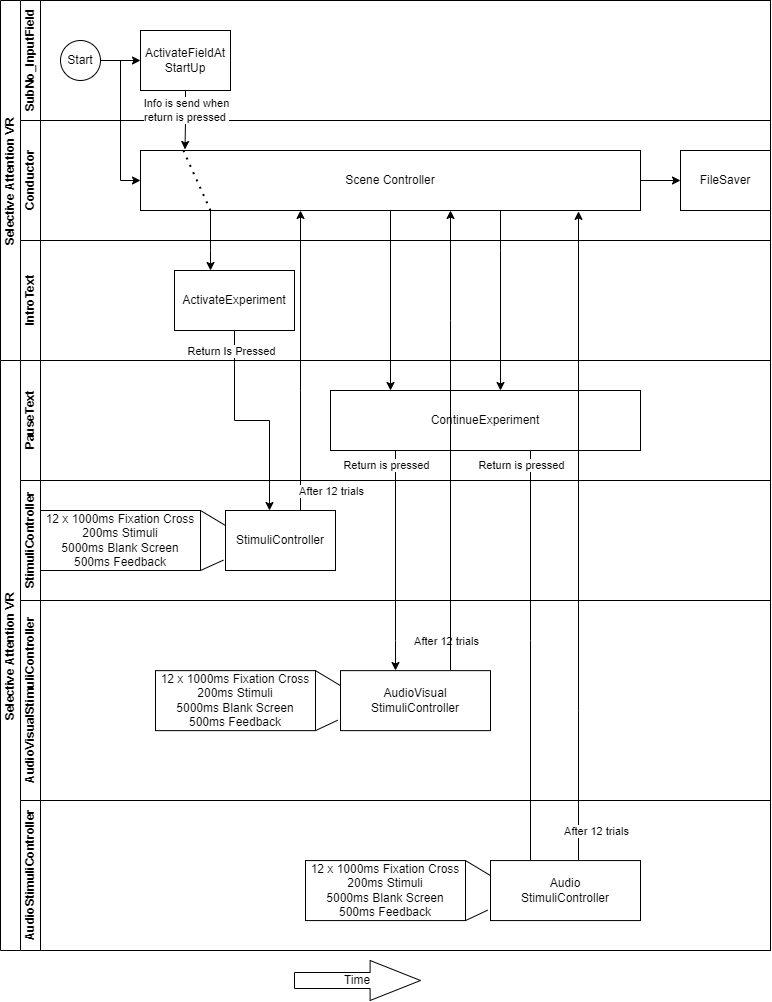

The diagram above was exported from draw.io. Its source (the exported page's mxGraphModel, read from the mxfile embedded in the PNG):
<mxGraphModel dx="2578" dy="1331" grid="1" gridSize="10" guides="1" tooltips="1" connect="1" arrows="1" fold="1" page="1" pageScale="1" pageWidth="827" pageHeight="1169" math="0" shadow="0">
  <root>
    <mxCell id="0" />
    <mxCell id="1" parent="0" />
    <mxCell id="dNxyNK7c78bLwvsdeMH5-19" value="Selective Attention VR&amp;nbsp;" style="swimlane;html=1;childLayout=stackLayout;resizeParent=1;resizeParentMax=0;horizontal=0;startSize=20;horizontalStack=0;" parent="1" vertex="1">
      <mxGeometry x="120" y="120" width="770" height="360" as="geometry" />
    </mxCell>
    <mxCell id="dNxyNK7c78bLwvsdeMH5-20" value="SubNo_InputField" style="swimlane;html=1;startSize=20;horizontal=0;" parent="dNxyNK7c78bLwvsdeMH5-19" vertex="1">
      <mxGeometry x="20" width="750" height="120" as="geometry" />
    </mxCell>
    <mxCell id="dNxyNK7c78bLwvsdeMH5-25" value="" style="edgeStyle=orthogonalEdgeStyle;rounded=0;orthogonalLoop=1;jettySize=auto;html=1;" parent="dNxyNK7c78bLwvsdeMH5-20" source="dNxyNK7c78bLwvsdeMH5-23" target="dNxyNK7c78bLwvsdeMH5-24" edge="1">
      <mxGeometry relative="1" as="geometry" />
    </mxCell>
    <mxCell id="dNxyNK7c78bLwvsdeMH5-23" value="Start" style="ellipse;whiteSpace=wrap;html=1;" parent="dNxyNK7c78bLwvsdeMH5-20" vertex="1">
      <mxGeometry x="40" y="40" width="40" height="40" as="geometry" />
    </mxCell>
    <mxCell id="dNxyNK7c78bLwvsdeMH5-24" value="ActivateFieldAt StartUp" style="rounded=0;whiteSpace=wrap;html=1;fontFamily=Helvetica;fontSize=12;fontColor=#000000;align=center;" parent="dNxyNK7c78bLwvsdeMH5-20" vertex="1">
      <mxGeometry x="120" y="30" width="90" height="60" as="geometry" />
    </mxCell>
    <mxCell id="dNxyNK7c78bLwvsdeMH5-21" value="Conductor" style="swimlane;html=1;startSize=20;horizontal=0;" parent="dNxyNK7c78bLwvsdeMH5-19" vertex="1">
      <mxGeometry x="20" y="120" width="750" height="120" as="geometry" />
    </mxCell>
    <mxCell id="mNpmXFBe-5YHhlIToVDL-107" style="edgeStyle=orthogonalEdgeStyle;rounded=0;orthogonalLoop=1;jettySize=auto;html=1;entryX=0;entryY=0.5;entryDx=0;entryDy=0;" edge="1" parent="dNxyNK7c78bLwvsdeMH5-21" source="dNxyNK7c78bLwvsdeMH5-26" target="mNpmXFBe-5YHhlIToVDL-106">
      <mxGeometry relative="1" as="geometry" />
    </mxCell>
    <mxCell id="dNxyNK7c78bLwvsdeMH5-26" value="Scene Controller" style="rounded=0;whiteSpace=wrap;html=1;fontFamily=Helvetica;fontSize=12;fontColor=#000000;align=center;" parent="dNxyNK7c78bLwvsdeMH5-21" vertex="1">
      <mxGeometry x="120" y="30" width="500" height="60" as="geometry" />
    </mxCell>
    <mxCell id="mNpmXFBe-5YHhlIToVDL-79" value="" style="endArrow=none;dashed=1;html=1;dashPattern=1 3;strokeWidth=2;rounded=0;entryX=0.086;entryY=0.004;entryDx=0;entryDy=0;entryPerimeter=0;" edge="1" parent="dNxyNK7c78bLwvsdeMH5-21" target="dNxyNK7c78bLwvsdeMH5-26">
      <mxGeometry width="50" height="50" relative="1" as="geometry">
        <mxPoint x="190" y="90" as="sourcePoint" />
        <mxPoint x="200" y="50" as="targetPoint" />
      </mxGeometry>
    </mxCell>
    <mxCell id="mNpmXFBe-5YHhlIToVDL-106" value="FileSaver" style="rounded=0;whiteSpace=wrap;html=1;" vertex="1" parent="dNxyNK7c78bLwvsdeMH5-21">
      <mxGeometry x="660" y="30" width="90" height="60" as="geometry" />
    </mxCell>
    <mxCell id="dNxyNK7c78bLwvsdeMH5-22" value="IntroText" style="swimlane;html=1;startSize=20;horizontal=0;" parent="dNxyNK7c78bLwvsdeMH5-19" vertex="1">
      <mxGeometry x="20" y="240" width="750" height="120" as="geometry">
        <mxRectangle x="20" y="240" width="430" height="30" as="alternateBounds" />
      </mxGeometry>
    </mxCell>
    <mxCell id="mNpmXFBe-5YHhlIToVDL-77" value="ActivateExperiment" style="rounded=0;whiteSpace=wrap;html=1;" vertex="1" parent="dNxyNK7c78bLwvsdeMH5-22">
      <mxGeometry x="154" y="30" width="120" height="60" as="geometry" />
    </mxCell>
    <mxCell id="mNpmXFBe-5YHhlIToVDL-74" style="edgeStyle=orthogonalEdgeStyle;rounded=0;orthogonalLoop=1;jettySize=auto;html=1;entryX=0;entryY=0.5;entryDx=0;entryDy=0;" edge="1" parent="dNxyNK7c78bLwvsdeMH5-19" source="dNxyNK7c78bLwvsdeMH5-23" target="dNxyNK7c78bLwvsdeMH5-26">
      <mxGeometry relative="1" as="geometry" />
    </mxCell>
    <mxCell id="mNpmXFBe-5YHhlIToVDL-75" style="edgeStyle=orthogonalEdgeStyle;rounded=0;orthogonalLoop=1;jettySize=auto;html=1;entryX=0.089;entryY=-0.017;entryDx=0;entryDy=0;entryPerimeter=0;" edge="1" parent="dNxyNK7c78bLwvsdeMH5-19" source="dNxyNK7c78bLwvsdeMH5-24" target="dNxyNK7c78bLwvsdeMH5-26">
      <mxGeometry relative="1" as="geometry" />
    </mxCell>
    <mxCell id="mNpmXFBe-5YHhlIToVDL-76" value="Info is send when&lt;br&gt;return is pressed&amp;nbsp;" style="edgeLabel;html=1;align=center;verticalAlign=middle;resizable=0;points=[];" vertex="1" connectable="0" parent="mNpmXFBe-5YHhlIToVDL-75">
      <mxGeometry x="0.2167" y="1" relative="1" as="geometry">
        <mxPoint y="-16" as="offset" />
      </mxGeometry>
    </mxCell>
    <mxCell id="mNpmXFBe-5YHhlIToVDL-78" style="edgeStyle=orthogonalEdgeStyle;rounded=0;orthogonalLoop=1;jettySize=auto;html=1;" edge="1" parent="dNxyNK7c78bLwvsdeMH5-19" source="dNxyNK7c78bLwvsdeMH5-26" target="mNpmXFBe-5YHhlIToVDL-77">
      <mxGeometry relative="1" as="geometry">
        <Array as="points">
          <mxPoint x="210" y="250" />
          <mxPoint x="210" y="250" />
        </Array>
      </mxGeometry>
    </mxCell>
    <mxCell id="mNpmXFBe-5YHhlIToVDL-34" value="Selective Attention VR&amp;nbsp;" style="swimlane;html=1;childLayout=stackLayout;resizeParent=1;resizeParentMax=0;horizontal=0;startSize=20;horizontalStack=0;" vertex="1" parent="1">
      <mxGeometry x="120" y="480" width="770" height="590" as="geometry">
        <mxRectangle x="120" y="480" width="40" height="160" as="alternateBounds" />
      </mxGeometry>
    </mxCell>
    <mxCell id="mNpmXFBe-5YHhlIToVDL-39" value="PauseText" style="swimlane;html=1;startSize=20;horizontal=0;" vertex="1" parent="mNpmXFBe-5YHhlIToVDL-34">
      <mxGeometry x="20" width="750" height="120" as="geometry" />
    </mxCell>
    <mxCell id="mNpmXFBe-5YHhlIToVDL-87" value="ContinueExperiment" style="rounded=0;whiteSpace=wrap;html=1;" vertex="1" parent="mNpmXFBe-5YHhlIToVDL-39">
      <mxGeometry x="310" y="30" width="310" height="60" as="geometry" />
    </mxCell>
    <mxCell id="mNpmXFBe-5YHhlIToVDL-46" value="StimuliController" style="swimlane;html=1;startSize=20;horizontal=0;" vertex="1" parent="mNpmXFBe-5YHhlIToVDL-34">
      <mxGeometry x="20" y="120" width="750" height="120" as="geometry" />
    </mxCell>
    <mxCell id="mNpmXFBe-5YHhlIToVDL-48" value="StimuliController" style="rounded=0;whiteSpace=wrap;html=1;fontFamily=Helvetica;fontSize=12;fontColor=#000000;align=center;" vertex="1" parent="mNpmXFBe-5YHhlIToVDL-46">
      <mxGeometry x="205" y="30" width="110" height="60" as="geometry" />
    </mxCell>
    <mxCell id="mNpmXFBe-5YHhlIToVDL-80" value="12 x 1000ms Fixation Cross&lt;br&gt;200ms Stimuli&lt;br&gt;5000ms Blank Screen&lt;br&gt;500ms Feedback" style="rounded=0;whiteSpace=wrap;html=1;" vertex="1" parent="mNpmXFBe-5YHhlIToVDL-46">
      <mxGeometry x="20" y="30" width="160" height="60" as="geometry" />
    </mxCell>
    <mxCell id="mNpmXFBe-5YHhlIToVDL-81" value="" style="endArrow=none;html=1;rounded=0;exitX=0;exitY=0.25;exitDx=0;exitDy=0;entryX=1;entryY=0;entryDx=0;entryDy=0;" edge="1" parent="mNpmXFBe-5YHhlIToVDL-46" target="mNpmXFBe-5YHhlIToVDL-80" source="mNpmXFBe-5YHhlIToVDL-48">
      <mxGeometry width="50" height="50" relative="1" as="geometry">
        <mxPoint x="280" y="45" as="sourcePoint" />
        <mxPoint x="300" y="-40" as="targetPoint" />
      </mxGeometry>
    </mxCell>
    <mxCell id="mNpmXFBe-5YHhlIToVDL-82" value="" style="endArrow=none;html=1;rounded=0;exitX=-0.019;exitY=0.827;exitDx=0;exitDy=0;entryX=1;entryY=1;entryDx=0;entryDy=0;exitPerimeter=0;" edge="1" parent="mNpmXFBe-5YHhlIToVDL-46" target="mNpmXFBe-5YHhlIToVDL-80" source="mNpmXFBe-5YHhlIToVDL-48">
      <mxGeometry width="50" height="50" relative="1" as="geometry">
        <mxPoint x="280" y="75" as="sourcePoint" />
        <mxPoint x="410" y="100" as="targetPoint" />
        <Array as="points" />
      </mxGeometry>
    </mxCell>
    <mxCell id="mNpmXFBe-5YHhlIToVDL-103" style="edgeStyle=orthogonalEdgeStyle;rounded=0;orthogonalLoop=1;jettySize=auto;html=1;" edge="1" parent="mNpmXFBe-5YHhlIToVDL-46">
      <mxGeometry relative="1" as="geometry">
        <mxPoint x="510" y="400" as="targetPoint" />
        <mxPoint x="510" y="-30" as="sourcePoint" />
        <Array as="points">
          <mxPoint x="510" y="160" />
          <mxPoint x="510" y="160" />
        </Array>
      </mxGeometry>
    </mxCell>
    <mxCell id="mNpmXFBe-5YHhlIToVDL-104" value="Return is pressed" style="edgeLabel;html=1;align=center;verticalAlign=middle;resizable=0;points=[];" vertex="1" connectable="0" parent="mNpmXFBe-5YHhlIToVDL-103">
      <mxGeometry x="-0.3093" relative="1" as="geometry">
        <mxPoint x="-10" y="-134" as="offset" />
      </mxGeometry>
    </mxCell>
    <mxCell id="mNpmXFBe-5YHhlIToVDL-50" value="AudioVisualStimuliController" style="swimlane;html=1;startSize=20;horizontal=0;" vertex="1" parent="mNpmXFBe-5YHhlIToVDL-34">
      <mxGeometry x="20" y="240" width="750" height="200" as="geometry">
        <mxRectangle x="20" y="240" width="430" height="30" as="alternateBounds" />
      </mxGeometry>
    </mxCell>
    <mxCell id="mNpmXFBe-5YHhlIToVDL-89" value="AudioVisual&lt;br&gt;StimuliController" style="rounded=0;whiteSpace=wrap;html=1;fontFamily=Helvetica;fontSize=12;fontColor=#000000;align=center;" vertex="1" parent="mNpmXFBe-5YHhlIToVDL-50">
      <mxGeometry x="320" y="70.13" width="150" height="60" as="geometry" />
    </mxCell>
    <mxCell id="mNpmXFBe-5YHhlIToVDL-90" value="12 x 1000ms Fixation Cross&lt;br&gt;200ms Stimuli&lt;br&gt;5000ms Blank Screen&lt;br&gt;500ms Feedback" style="rounded=0;whiteSpace=wrap;html=1;" vertex="1" parent="mNpmXFBe-5YHhlIToVDL-50">
      <mxGeometry x="135" y="70.13" width="160" height="60" as="geometry" />
    </mxCell>
    <mxCell id="mNpmXFBe-5YHhlIToVDL-91" value="" style="endArrow=none;html=1;rounded=0;exitX=0;exitY=0.25;exitDx=0;exitDy=0;entryX=1;entryY=0;entryDx=0;entryDy=0;" edge="1" parent="mNpmXFBe-5YHhlIToVDL-50" source="mNpmXFBe-5YHhlIToVDL-89" target="mNpmXFBe-5YHhlIToVDL-90">
      <mxGeometry width="50" height="50" relative="1" as="geometry">
        <mxPoint x="255" y="-514.87" as="sourcePoint" />
        <mxPoint x="275" y="-599.87" as="targetPoint" />
      </mxGeometry>
    </mxCell>
    <mxCell id="mNpmXFBe-5YHhlIToVDL-92" value="" style="endArrow=none;html=1;rounded=0;exitX=-0.019;exitY=0.827;exitDx=0;exitDy=0;entryX=1;entryY=1;entryDx=0;entryDy=0;exitPerimeter=0;" edge="1" parent="mNpmXFBe-5YHhlIToVDL-50" source="mNpmXFBe-5YHhlIToVDL-89" target="mNpmXFBe-5YHhlIToVDL-90">
      <mxGeometry width="50" height="50" relative="1" as="geometry">
        <mxPoint x="255" y="-484.87" as="sourcePoint" />
        <mxPoint x="385" y="-459.87" as="targetPoint" />
        <Array as="points" />
      </mxGeometry>
    </mxCell>
    <mxCell id="mNpmXFBe-5YHhlIToVDL-93" value="After 12 trials" style="edgeLabel;html=1;align=center;verticalAlign=middle;resizable=0;points=[];" vertex="1" connectable="0" parent="mNpmXFBe-5YHhlIToVDL-50">
      <mxGeometry x="425" y="39.995" as="geometry" />
    </mxCell>
    <mxCell id="mNpmXFBe-5YHhlIToVDL-94" style="edgeStyle=orthogonalEdgeStyle;rounded=0;orthogonalLoop=1;jettySize=auto;html=1;" edge="1" parent="mNpmXFBe-5YHhlIToVDL-34" source="mNpmXFBe-5YHhlIToVDL-87">
      <mxGeometry relative="1" as="geometry">
        <mxPoint x="395" y="310" as="targetPoint" />
        <Array as="points">
          <mxPoint x="395" y="280" />
          <mxPoint x="395" y="280" />
        </Array>
      </mxGeometry>
    </mxCell>
    <mxCell id="mNpmXFBe-5YHhlIToVDL-95" value="Return is pressed" style="edgeLabel;html=1;align=center;verticalAlign=middle;resizable=0;points=[];" vertex="1" connectable="0" parent="mNpmXFBe-5YHhlIToVDL-94">
      <mxGeometry x="-0.3093" relative="1" as="geometry">
        <mxPoint x="-10" y="-62" as="offset" />
      </mxGeometry>
    </mxCell>
    <mxCell id="mNpmXFBe-5YHhlIToVDL-54" value="Selective Attention VR&amp;nbsp;" style="swimlane;html=1;childLayout=stackLayout;resizeParent=1;resizeParentMax=0;horizontal=0;startSize=20;horizontalStack=0;" vertex="1" parent="mNpmXFBe-5YHhlIToVDL-34">
      <mxGeometry x="20" y="440" width="750" height="150" as="geometry">
        <mxRectangle x="120" y="480" width="40" height="160" as="alternateBounds" />
      </mxGeometry>
    </mxCell>
    <mxCell id="mNpmXFBe-5YHhlIToVDL-83" style="edgeStyle=orthogonalEdgeStyle;rounded=0;orthogonalLoop=1;jettySize=auto;html=1;entryX=0.4;entryY=0;entryDx=0;entryDy=0;entryPerimeter=0;" edge="1" parent="1" source="mNpmXFBe-5YHhlIToVDL-77" target="mNpmXFBe-5YHhlIToVDL-48">
      <mxGeometry relative="1" as="geometry" />
    </mxCell>
    <mxCell id="mNpmXFBe-5YHhlIToVDL-84" value="Return Is Pressed" style="edgeLabel;html=1;align=center;verticalAlign=middle;resizable=0;points=[];" vertex="1" connectable="0" parent="mNpmXFBe-5YHhlIToVDL-83">
      <mxGeometry x="0.1833" relative="1" as="geometry">
        <mxPoint x="-39" y="-72" as="offset" />
      </mxGeometry>
    </mxCell>
    <mxCell id="mNpmXFBe-5YHhlIToVDL-85" style="edgeStyle=orthogonalEdgeStyle;rounded=0;orthogonalLoop=1;jettySize=auto;html=1;" edge="1" parent="1" source="mNpmXFBe-5YHhlIToVDL-48" target="dNxyNK7c78bLwvsdeMH5-26">
      <mxGeometry relative="1" as="geometry">
        <Array as="points">
          <mxPoint x="420" y="510" />
          <mxPoint x="420" y="510" />
        </Array>
      </mxGeometry>
    </mxCell>
    <mxCell id="mNpmXFBe-5YHhlIToVDL-86" value="After 12 trials" style="edgeLabel;html=1;align=center;verticalAlign=middle;resizable=0;points=[];" vertex="1" connectable="0" parent="mNpmXFBe-5YHhlIToVDL-85">
      <mxGeometry x="-0.2808" y="-1" relative="1" as="geometry">
        <mxPoint x="29" y="88" as="offset" />
      </mxGeometry>
    </mxCell>
    <mxCell id="mNpmXFBe-5YHhlIToVDL-88" style="edgeStyle=orthogonalEdgeStyle;rounded=0;orthogonalLoop=1;jettySize=auto;html=1;" edge="1" parent="1" source="dNxyNK7c78bLwvsdeMH5-26">
      <mxGeometry relative="1" as="geometry">
        <mxPoint x="510" y="510" as="targetPoint" />
        <Array as="points">
          <mxPoint x="510" y="510" />
        </Array>
      </mxGeometry>
    </mxCell>
    <mxCell id="mNpmXFBe-5YHhlIToVDL-96" style="edgeStyle=orthogonalEdgeStyle;rounded=0;orthogonalLoop=1;jettySize=auto;html=1;" edge="1" parent="1" source="mNpmXFBe-5YHhlIToVDL-89" target="dNxyNK7c78bLwvsdeMH5-26">
      <mxGeometry relative="1" as="geometry">
        <Array as="points">
          <mxPoint x="570" y="440" />
          <mxPoint x="570" y="440" />
        </Array>
      </mxGeometry>
    </mxCell>
    <mxCell id="mNpmXFBe-5YHhlIToVDL-102" style="edgeStyle=orthogonalEdgeStyle;rounded=0;orthogonalLoop=1;jettySize=auto;html=1;" edge="1" parent="1" source="dNxyNK7c78bLwvsdeMH5-26">
      <mxGeometry relative="1" as="geometry">
        <mxPoint x="620" y="510" as="targetPoint" />
        <Array as="points">
          <mxPoint x="620" y="370" />
          <mxPoint x="620" y="370" />
        </Array>
      </mxGeometry>
    </mxCell>
    <mxCell id="mNpmXFBe-5YHhlIToVDL-105" style="edgeStyle=orthogonalEdgeStyle;rounded=0;orthogonalLoop=1;jettySize=auto;html=1;entryX=0.876;entryY=1.015;entryDx=0;entryDy=0;entryPerimeter=0;" edge="1" parent="1" source="mNpmXFBe-5YHhlIToVDL-97" target="dNxyNK7c78bLwvsdeMH5-26">
      <mxGeometry relative="1" as="geometry">
        <Array as="points">
          <mxPoint x="698" y="830" />
          <mxPoint x="698" y="830" />
        </Array>
      </mxGeometry>
    </mxCell>
    <mxCell id="mNpmXFBe-5YHhlIToVDL-59" value="AudioStimuliController" style="swimlane;html=1;startSize=20;horizontal=0;" vertex="1" parent="1">
      <mxGeometry x="140" y="920" width="750" height="150" as="geometry" />
    </mxCell>
    <mxCell id="mNpmXFBe-5YHhlIToVDL-97" value="Audio&lt;br&gt;StimuliController" style="rounded=0;whiteSpace=wrap;html=1;fontFamily=Helvetica;fontSize=12;fontColor=#000000;align=center;" vertex="1" parent="mNpmXFBe-5YHhlIToVDL-59">
      <mxGeometry x="470" y="60.069999999999936" width="150" height="60" as="geometry" />
    </mxCell>
    <mxCell id="mNpmXFBe-5YHhlIToVDL-98" value="12 x 1000ms Fixation Cross&lt;br&gt;200ms Stimuli&lt;br&gt;5000ms Blank Screen&lt;br&gt;500ms Feedback" style="rounded=0;whiteSpace=wrap;html=1;" vertex="1" parent="mNpmXFBe-5YHhlIToVDL-59">
      <mxGeometry x="285" y="60.069999999999936" width="160" height="60" as="geometry" />
    </mxCell>
    <mxCell id="mNpmXFBe-5YHhlIToVDL-99" value="" style="endArrow=none;html=1;rounded=0;exitX=0;exitY=0.25;exitDx=0;exitDy=0;entryX=1;entryY=0;entryDx=0;entryDy=0;" edge="1" parent="mNpmXFBe-5YHhlIToVDL-59" source="mNpmXFBe-5YHhlIToVDL-97" target="mNpmXFBe-5YHhlIToVDL-98">
      <mxGeometry width="50" height="50" relative="1" as="geometry">
        <mxPoint x="265" y="-1244.93" as="sourcePoint" />
        <mxPoint x="285" y="-1329.93" as="targetPoint" />
      </mxGeometry>
    </mxCell>
    <mxCell id="mNpmXFBe-5YHhlIToVDL-100" value="" style="endArrow=none;html=1;rounded=0;exitX=-0.019;exitY=0.827;exitDx=0;exitDy=0;entryX=1;entryY=1;entryDx=0;entryDy=0;exitPerimeter=0;" edge="1" parent="mNpmXFBe-5YHhlIToVDL-59" source="mNpmXFBe-5YHhlIToVDL-97" target="mNpmXFBe-5YHhlIToVDL-98">
      <mxGeometry width="50" height="50" relative="1" as="geometry">
        <mxPoint x="265" y="-1214.93" as="sourcePoint" />
        <mxPoint x="395" y="-1189.93" as="targetPoint" />
        <Array as="points" />
      </mxGeometry>
    </mxCell>
    <mxCell id="mNpmXFBe-5YHhlIToVDL-101" value="After 12 trials" style="edgeLabel;html=1;align=center;verticalAlign=middle;resizable=0;points=[];" vertex="1" connectable="0" parent="mNpmXFBe-5YHhlIToVDL-59">
      <mxGeometry x="575" y="29.934999999999945" as="geometry" />
    </mxCell>
    <mxCell id="mNpmXFBe-5YHhlIToVDL-114" value="Time" style="shape=singleArrow;whiteSpace=wrap;html=1;arrowWidth=0.4;arrowSize=0.4;" vertex="1" parent="1">
      <mxGeometry x="414" y="1080" width="126" height="40" as="geometry" />
    </mxCell>
  </root>
</mxGraphModel>